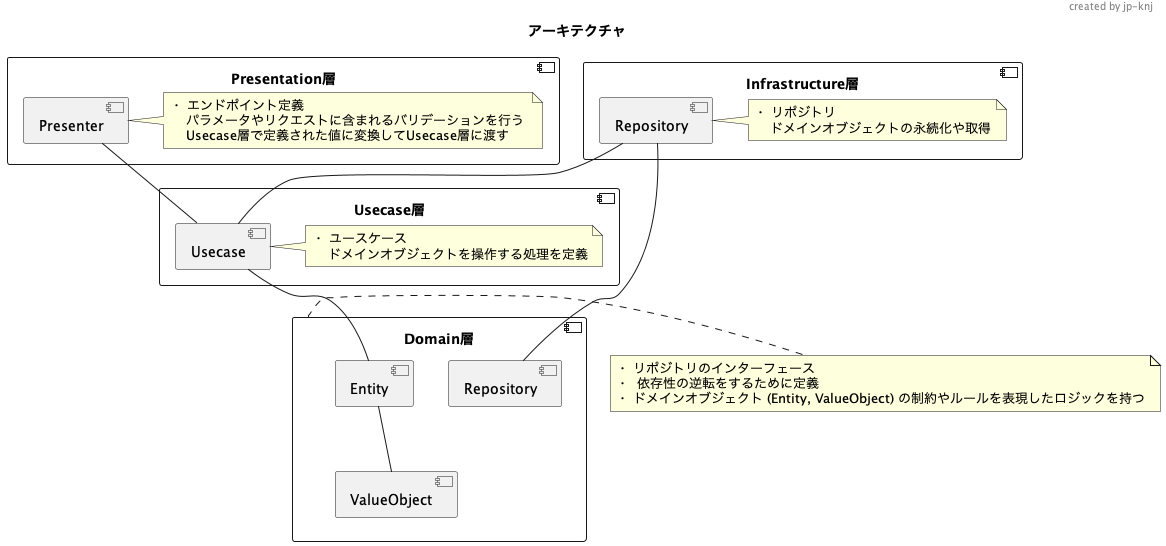

The diagram above was rendered by PlantUML. Its source (embedded in the PNG):
@startuml
'https://plantuml.com/ja/component-diagram

title アーキテクチャ
header created by jp-knj

component Presentation層 {
  component Presenter
  note right of Presenter :・ エンドポイント定義 \n    パラメータやリクエストに含まれるバリデーションを行う \n    Usecase層で定義された値に変換してUsecase層に渡す
}
component Infrastructure層 {
  component Repository
  note right of Repository:・ リポジトリ \n    ドメインオブジェクトの永続化や取得
}
component Usecase層 {
  component Usecase
  note right of Usecase:・ ユースケース \n    ドメインオブジェクトを操作する処理を定義
}
component Domain層 {
  component Entity
  component ValueObject
  component Repository as DomainRepository
}
  note right of Domain層 : ・ リポジトリのインターフェース \n・  依存性の逆転をするために定義 \n・ ドメインオブジェクト (Entity, ValueObject) の制約やルールを表現したロジックを持つ
Presenter -- Usecase
Repository -- Usecase
Repository -- DomainRepository
Usecase -- Entity
Entity -- ValueObject

@enduml